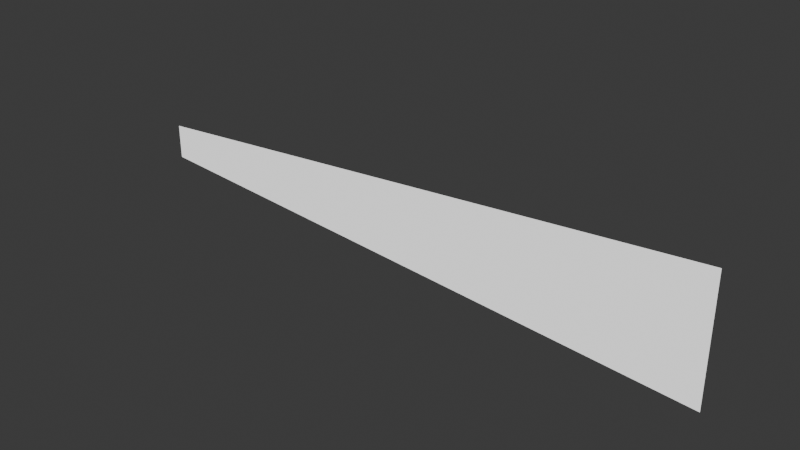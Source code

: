 # Source: Quad.blend  (saved by Blender 4.0.36; exported with 4.5.12 LTS)
import bpy
from mathutils import Matrix  # noqa: F401  (used for matrix-valued properties, if any)

bpy.ops.wm.read_factory_settings(use_empty=True)
scene = bpy.context.scene
scene.name = 'Scene'

# ---- collections
col_collection = bpy.data.collections.new('Collection'); scene.collection.children.link(col_collection)

# ---- images (referenced by path relative to the original .blend; pixels are not part of the script)
import os
ASSET_DIR = os.environ.get("B2B_ASSET_DIR", "")  # directory of the original .blend (textures are referenced by path, not embedded)
HERE = os.path.dirname(os.path.abspath(__file__))  # packed textures are extracted next to this script under _unpacked/

def load_image(name, relpath, width, height, colorspace="sRGB"):
    """Load a texture the original file referenced (path relative to the .blend, or extracted next to this script)."""
    p = next((c for c in (os.path.join(HERE, relpath), os.path.join(ASSET_DIR, relpath)) if relpath and os.path.exists(c)), "")
    if p:
        img = bpy.data.images.load(p, check_existing=True)
        img.name = name
    else:  # same state as the original file: an image datablock whose file is absent (Cycles renders it pink)
        img = bpy.data.images.new(name, width, height)
        img.source = "FILE"
        img.filepath = "//" + (relpath or name)
    img.colorspace_settings.name = colorspace
    return img
img_t_beam_noise_dirt_png = load_image('T_Beam_Noise_Dirt.png', 'T_Beam_Noise_Dirt.png', 1024, 1024, 'sRGB')

# ---- materials (node trees are filled in below, after node groups)
mat_material_001 = bpy.data.materials.new('Material.001')
mat_material_001.use_transparent_shadow = False

# ---- material node trees
mat_material_001.use_nodes = True; mat_material_001.node_tree.nodes.clear()
_N = mat_material_001.node_tree.nodes; _L = mat_material_001.node_tree.links
n0 = _N.new('ShaderNodeOutputMaterial'); n0.name = 'Material Output'; n0.location = (526, 319)
n1 = _N.new('ShaderNodeTexCoord'); n1.name = 'Texture Coordinate'; n1.location = (-414, 159)
n2 = _N.new('ShaderNodeMapping'); n2.name = 'Mapping'; n2.location = (-234, 159)
n3 = _N.new('ShaderNodeBsdfPrincipled'); n3.name = 'Principled BSDF'; n3.location = (319, 111)
n3.inputs[2].default_value = 0.2694
n3.inputs[3].default_value = 1.45
n4 = _N.new('ShaderNodeTexImage'); n4.name = 'Image Texture'; n4.location = (-54, 159)
n4.image = img_t_beam_noise_dirt_png
n5 = _N.new('ShaderNodeSeparateXYZ'); n5.name = 'Separate XYZ'; n5.location = (317, 262)
n5.width = 129
_L.new(n4.outputs[0], n3.inputs[0])
_L.new(n2.outputs[0], n4.inputs[0])
_L.new(n1.outputs[2], n2.inputs[0])
_L.new(n4.outputs[0], n5.inputs[0])
_L.new(n5.outputs[0], n0.inputs[0])
n0.is_active_output = True

# ---- world
world_world = bpy.data.worlds.new('World'); scene.world = world_world
world_world.use_nodes = True; world_world.node_tree.nodes.clear()
_N = world_world.node_tree.nodes; _L = world_world.node_tree.links
n0 = _N.new('ShaderNodeOutputWorld'); n0.name = 'World Output'; n0.location = (300, 300)
n1 = _N.new('ShaderNodeBackground'); n1.name = 'Background'; n1.location = (10, 300)
n1.inputs[0].default_value = (0.05088, 0.05088, 0.05088, 1.0)
_L.new(n1.outputs[0], n0.inputs[0])
n0.is_active_output = True
world_world.color = (0.05088, 0.05088, 0.05088)
world_world.use_sun_shadow = False
world_world.sun_shadow_jitter_overblur = 0.0

# ---- meshes
me_plane_002 = bpy.data.meshes.new('Plane.002')
me_plane_002.from_pydata([(0.0, 4.371e-08, -0.2725), (9.446, 4.371e-08, -1.0), (0.0, -4.371e-08, 0.2815), (9.446, -4.371e-08, 1.0), (1.889, 4.371e-08, -0.418), (3.778, 4.371e-08, -0.5635), (5.667, 4.371e-08, -0.709), (7.557, 4.371e-08, -0.8545), (7.557, -4.371e-08, 0.8563), (5.667, -4.371e-08, 0.7126), (3.778, -4.371e-08, 0.5689), (1.889, -4.371e-08, 0.4252), (0.0, -1.457e-08, 0.0968), (0.0, 1.457e-08, -0.08788), (9.446, 1.457e-08, -0.3333), (9.446, -1.457e-08, 0.3333), (1.889, 1.457e-08, -0.137), (1.889, -1.457e-08, 0.1441), (3.778, 1.457e-08, -0.1861), (3.778, -1.457e-08, 0.1914), (5.667, 1.457e-08, -0.2352), (5.667, -1.457e-08, 0.2387), (7.557, 1.457e-08, -0.2842), (7.557, -1.457e-08, 0.286)], [], [(23, 15, 3, 8), (12, 17, 11, 2), (17, 19, 10, 11), (19, 21, 9, 10), (21, 23, 8, 9), (6, 7, 22, 20), (20, 22, 23, 21), (5, 6, 20, 18), (18, 20, 21, 19), (4, 5, 18, 16), (16, 18, 19, 17), (0, 4, 16, 13), (13, 16, 17, 12), (7, 1, 14, 22), (22, 14, 15, 23)])
_uv = me_plane_002.uv_layers.new(name='UVMap')
_uv.uv.foreach_set('vector', [0.8, 0.6667, 1.0, 0.6667, 1.0, 1.0, 0.8, 1.0, 0.0, 0.6667, 0.2, 0.6667, 0.2, 1.0, 0.0, 1.0, 0.2, 0.6667, 0.4, 0.6667, 0.4, 1.0, 0.2, 1.0, 0.4, 0.6667, 0.6, 0.6667, 0.6, 1.0, 0.4, 1.0, 0.6, 0.6667, 0.8, 0.6667, 0.8, 1.0, 0.6, 1.0, 0.6, 0.0, 0.8, 0.0, 0.8, 0.3333, 0.6, 0.3333, 0.6, 0.3333, 0.8, 0.3333, 0.8, 0.6667, 0.6, 0.6667, 0.4, 0.0, 0.6, 0.0, 0.6, 0.3333, 0.4, 0.3333, 0.4, 0.3333, 0.6, 0.3333, 0.6, 0.6667, 0.4, 0.6667, 0.2, 0.0, 0.4, 0.0, 0.4, 0.3333, 0.2, 0.3333, 0.2, 0.3333, 0.4, 0.3333, 0.4, 0.6667, 0.2, 0.6667, 0.0, 0.0, 0.2, 0.0, 0.2, 0.3333, 0.0, 0.3333, 0.0, 0.3333, 0.2, 0.3333, 0.2, 0.6667, 0.0, 0.6667, 0.8, 0.0, 1.0, 0.0, 1.0, 0.3333, 0.8, 0.3333, 0.8, 0.3333, 1.0, 0.3333, 1.0, 0.6667, 0.8, 0.6667])
me_plane_002.materials.append(mat_material_001)
me_plane_002.update()

# ---- objects
ob_plane = bpy.data.objects.new('Plane', me_plane_002)

# ---- transforms, parenting, visibility, modifiers, constraints
ob_plane.location = (0.0, 0.0, 0.0)

# ---- collection membership
col_collection.objects.link(ob_plane)

# ---- scene / render settings (as saved in the file)
scene.frame_start = 1; scene.frame_end = 250; scene.frame_set(1)
scene.render.engine = 'BLENDER_EEVEE_NEXT'
scene.cycles.sampling_pattern = 'TABULATED_SOBOL'
bpy.context.view_layer.update()

# ---- added for rendering (the .blend has no active camera and no usable light): camera, sun
cam_auto = bpy.data.cameras.new('AutoCamera')
cam_auto.lens = 50.0
cam_auto.sensor_width = 36.0
cam_auto.clip_end = 1000.0
ob_auto_camera = bpy.data.objects.new('AutoCamera', cam_auto)
scene.collection.objects.link(ob_auto_camera)
ob_auto_camera.location = (13.6561, -10.7199, 7.14658)
ob_auto_camera.rotation_euler = (1.09748, -7.21219e-08, 0.694738)
scene.camera = ob_auto_camera
light_auto_sun = bpy.data.lights.new('AutoSun', 'SUN')
light_auto_sun.energy = 3.0
light_auto_sun.angle = 0.0523599
ob_auto_sun = bpy.data.objects.new('AutoSun', light_auto_sun)
scene.collection.objects.link(ob_auto_sun)
ob_auto_sun.rotation_euler = (0.872665, 0.174533, 0.523599)
bpy.context.view_layer.update()
